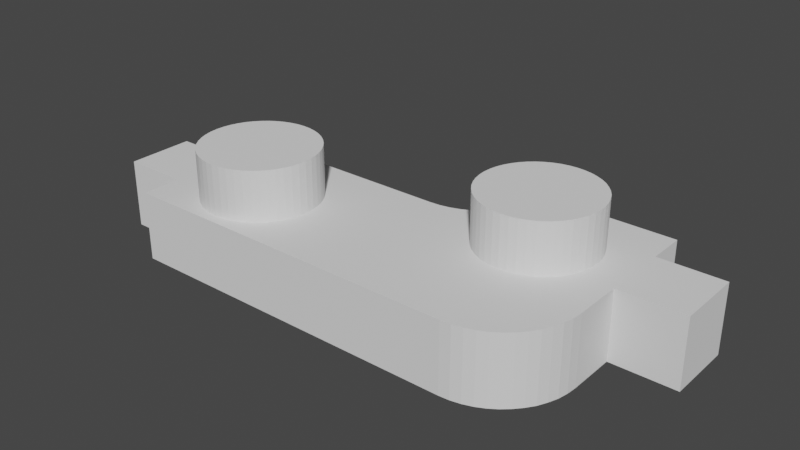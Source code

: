 # Source: hotswap_socket_mx_style.v0.1.blend  (saved by Blender 3.6.13; exported with 4.5.12 LTS)
import bpy
from mathutils import Matrix  # noqa: F401  (used for matrix-valued properties, if any)

bpy.ops.wm.read_factory_settings(use_empty=True)
scene = bpy.context.scene
scene.name = 'Scene'

# ---- collections
col_collection = bpy.data.collections.new('Collection'); scene.collection.children.link(col_collection)

# ---- world
world_world = bpy.data.worlds.new('World'); scene.world = world_world
world_world.use_nodes = True; world_world.node_tree.nodes.clear()
_N = world_world.node_tree.nodes; _L = world_world.node_tree.links
n0 = _N.new('ShaderNodeOutputWorld'); n0.name = 'World Output'; n0.location = (300, 300)
n1 = _N.new('ShaderNodeBackground'); n1.name = 'Background'; n1.location = (10, 300)
n1.inputs[0].default_value = (0.05088, 0.05088, 0.05088, 1.0)
_L.new(n1.outputs[0], n0.inputs[0])
n0.is_active_output = True
world_world.color = (0.05088, 0.05088, 0.05088)
world_world.use_sun_shadow = False
world_world.sun_shadow_jitter_overblur = 0.0

# ---- meshes
me_sketch = bpy.data.meshes.new('Sketch')
me_sketch.from_pydata([(12.7, 6.0, 0.0), (9.3, 6.0, 0.0), (9.282, 5.729, 0.0), (9.229, 5.468, 0.0), (9.143, 5.222, 0.0), (9.027, 4.991, 0.0), (8.883, 4.778, 0.0), (8.714, 4.586, 0.0), (8.522, 4.417, 0.0), (8.309, 4.273, 0.0), (8.078, 4.157, 0.0), (7.832, 4.071, 0.0), (7.571, 4.018, 0.0), (7.3, 4.0, 0.0), (1.7, 4.0, 0.0), (1.7, 3.375, 0.0), (1.7, 2.75, 0.0), (0.0, 2.75, 0.0), (0.0, 1.0, 0.0), (1.7, 1.0, 0.0), (1.7, 1.323e-23, 0.0), (10.7, 1.323e-23, 0.0), (10.97, 0.01826, 0.0), (11.23, 0.07144, 0.0), (11.48, 0.1572, 0.0), (11.71, 0.2731, 0.0), (11.92, 0.4167, 0.0), (12.11, 0.5858, 0.0), (12.28, 0.7779, 0.0), (12.43, 0.9906, 0.0), (12.54, 1.222, 0.0), (12.63, 1.468, 0.0), (12.68, 1.729, 0.0), (12.7, 2.0, 0.0), (12.7, 3.25, 0.0), (14.4, 3.25, 0.0), (14.4, 5.0, 0.0), (12.7, 5.0, 0.0), (3.95, 3.25, 0.0), (3.746, 3.236, 0.0), (3.551, 3.196, 0.0), (3.366, 3.132, 0.0), (3.193, 3.045, 0.0), (3.033, 2.937, 0.0), (2.889, 2.811, 0.0), (2.763, 2.667, 0.0), (2.655, 2.507, 0.0), (2.568, 2.334, 0.0), (2.504, 2.149, 0.0), (2.464, 1.954, 0.0), (2.45, 1.75, 0.0), (2.464, 1.546, 0.0), (2.504, 1.351, 0.0), (2.568, 1.166, 0.0), (2.655, 0.9929, 0.0), (2.763, 0.8334, 0.0), (2.889, 0.6893, 0.0), (3.033, 0.5625, 0.0), (3.193, 0.4548, 0.0), (3.366, 0.3679, 0.0), (3.551, 0.3036, 0.0), (3.746, 0.2637, 0.0), (3.95, 0.25, 0.0), (4.154, 0.2637, 0.0), (4.349, 0.3036, 0.0), (4.534, 0.3679, 0.0), (4.707, 0.4548, 0.0), (4.867, 0.5625, 0.0), (5.011, 0.6893, 0.0), (5.137, 0.8334, 0.0), (5.245, 0.9929, 0.0), (5.332, 1.166, 0.0), (5.396, 1.351, 0.0), (5.436, 1.546, 0.0), (5.45, 1.75, 0.0), (5.436, 1.954, 0.0), (5.396, 2.149, 0.0), (5.332, 2.334, 0.0), (5.245, 2.507, 0.0), (5.137, 2.667, 0.0), (5.011, 2.811, 0.0), (4.867, 2.937, 0.0), (4.707, 3.045, 0.0), (4.534, 3.132, 0.0), (4.349, 3.196, 0.0), (4.154, 3.236, 0.0), (10.4, 5.392, 0.0), (10.2, 5.378, 0.0), (10.0, 5.339, 0.0), (9.816, 5.274, 0.0), (9.643, 5.187, 0.0), (9.483, 5.08, 0.0), (9.339, 4.953, 0.0), (9.213, 4.809, 0.0), (9.105, 4.649, 0.0), (9.018, 4.476, 0.0), (8.954, 4.291, 0.0), (8.914, 4.096, 0.0), (8.9, 3.892, 0.0), (8.914, 3.689, 0.0), (8.954, 3.493, 0.0), (9.018, 3.308, 0.0), (9.105, 3.135, 0.0), (9.213, 2.976, 0.0), (9.339, 2.831, 0.0), (9.483, 2.705, 0.0), (9.643, 2.597, 0.0), (9.816, 2.51, 0.0), (10.0, 2.446, 0.0), (10.2, 2.406, 0.0), (10.4, 2.392, 0.0), (10.6, 2.406, 0.0), (10.8, 2.446, 0.0), (10.98, 2.51, 0.0), (11.16, 2.597, 0.0), (11.32, 2.705, 0.0), (11.46, 2.831, 0.0), (11.59, 2.976, 0.0), (11.7, 3.135, 0.0), (11.78, 3.308, 0.0), (11.85, 3.493, 0.0), (11.89, 3.689, 0.0), (11.9, 3.892, 0.0), (11.89, 4.096, 0.0), (11.85, 4.291, 0.0), (11.78, 4.476, 0.0), (11.7, 4.649, 0.0), (11.59, 4.809, 0.0), (11.46, 4.953, 0.0), (11.32, 5.08, 0.0), (11.16, 5.187, 0.0), (10.98, 5.274, 0.0), (10.8, 5.339, 0.0), (10.6, 5.378, 0.0)], [], [(84, 102, 101, 100, 99, 98, 11, 12, 13, 14, 15, 38, 85), (36, 37, 0, 1, 2, 3, 4, 5, 6, 7, 8, 9, 10, 11, 98, 97, 96, 95, 94, 93, 92, 91, 90, 89, 88, 87, 86, 133, 132, 131, 130, 129, 128, 127, 126, 125, 124, 123, 122, 121, 120, 119, 118, 117, 116, 115, 114, 113, 112, 111, 110, 109, 108, 107, 106, 105, 104, 103, 102, 84, 83, 82, 81, 80, 79, 78, 77, 76, 75, 74, 73, 72, 71, 70, 69, 68, 67, 66, 65, 64, 63, 62, 61, 60, 59, 58, 57, 56, 55, 54, 53, 52, 51, 50, 49, 48, 47, 46, 45, 44, 43, 42, 41, 40, 39, 38, 15, 16, 17, 18, 19, 20, 21, 22, 23, 24, 25, 26, 27, 28, 29, 30, 31, 32, 33, 34, 35)])
_uv = me_sketch.uv_layers.new(name='UVMap')
_uv.uv.foreach_set('vector', [0.8218, 0.0, 0.8873, 0.0, 0.8836, 0.0, 0.88, 0.0, 0.8764, 0.0, 0.8727, 0.0, 0.08, 0.0, 0.08364, 0.0, 0.08727, 0.0, 0.1309, 0.0, 0.1527, 0.0, 0.6545, 0.0, 0.8255, 0.0, 0.5673, 0.0, 0.6109, 0.0, 0.0, 0.0, 0.04364, 0.0, 0.04727, 0.0, 0.05091, 0.0, 0.05455, 0.0, 0.05818, 0.0, 0.06182, 0.0, 0.06545, 0.0, 0.06909, 0.0, 0.07273, 0.0, 0.07636, 0.0, 0.08, 0.0, 0.8727, 0.0, 0.8691, 0.0, 0.8655, 0.0, 0.8618, 0.0, 0.8582, 0.0, 0.8545, 0.0, 0.8509, 0.0, 0.8473, 0.0, 0.8436, 0.0, 0.84, 0.0, 0.8364, 0.0, 0.8327, 0.0, 0.8291, 0.0, 1.0, 0.0, 0.9964, 0.0, 0.9927, 0.0, 0.9891, 0.0, 0.9855, 0.0, 0.9818, 0.0, 0.9782, 0.0, 0.9745, 0.0, 0.9709, 0.0, 0.9673, 0.0, 0.9636, 0.0, 0.96, 0.0, 0.9564, 0.0, 0.9527, 0.0, 0.9491, 0.0, 0.9455, 0.0, 0.9418, 0.0, 0.9382, 0.0, 0.9345, 0.0, 0.9309, 0.0, 0.9273, 0.0, 0.9236, 0.0, 0.92, 0.0, 0.9164, 0.0, 0.9127, 0.0, 0.9091, 0.0, 0.9055, 0.0, 0.9018, 0.0, 0.8982, 0.0, 0.8945, 0.0, 0.8909, 0.0, 0.8873, 0.0, 0.8218, 0.0, 0.8182, 0.0, 0.8145, 0.0, 0.8109, 0.0, 0.8073, 0.0, 0.8036, 0.0, 0.8, 0.0, 0.7964, 0.0, 0.7927, 0.0, 0.7891, 0.0, 0.7855, 0.0, 0.7818, 0.0, 0.7782, 0.0, 0.7745, 0.0, 0.7709, 0.0, 0.7673, 0.0, 0.7636, 0.0, 0.76, 0.0, 0.7564, 0.0, 0.7527, 0.0, 0.7491, 0.0, 0.7455, 0.0, 0.7418, 0.0, 0.7382, 0.0, 0.7345, 0.0, 0.7309, 0.0, 0.7273, 0.0, 0.7236, 0.0, 0.72, 0.0, 0.7164, 0.0, 0.7127, 0.0, 0.7091, 0.0, 0.7055, 0.0, 0.7018, 0.0, 0.6982, 0.0, 0.6945, 0.0, 0.6909, 0.0, 0.6873, 0.0, 0.6836, 0.0, 0.68, 0.0, 0.6764, 0.0, 0.6727, 0.0, 0.6691, 0.0, 0.6655, 0.0, 0.6618, 0.0, 0.6582, 0.0, 0.6545, 0.0, 0.1527, 0.0, 0.1745, 0.0, 0.2182, 0.0, 0.2618, 0.0, 0.3055, 0.0, 0.3491, 0.0, 0.3927, 0.0, 0.3964, 0.0, 0.4, 0.0, 0.4036, 0.0, 0.4073, 0.0, 0.4109, 0.0, 0.4145, 0.0, 0.4182, 0.0, 0.4218, 0.0, 0.4255, 0.0, 0.4291, 0.0, 0.4327, 0.0, 0.4364, 0.0, 0.48, 0.0, 0.5236, 0.0])
me_sketch.update()
me_sketch_003 = bpy.data.meshes.new('Sketch.003')
me_sketch_003.from_pydata([(10.4, 5.392, 0.0), (10.2, 5.378, 0.0), (10.0, 5.339, 0.0), (9.816, 5.274, 0.0), (9.643, 5.187, 0.0), (9.483, 5.08, 0.0), (9.339, 4.953, 0.0), (9.213, 4.809, 0.0), (9.105, 4.649, 0.0), (9.018, 4.476, 0.0), (8.954, 4.291, 0.0), (8.914, 4.096, 0.0), (8.9, 3.892, 0.0), (8.914, 3.689, 0.0), (8.954, 3.493, 0.0), (9.018, 3.308, 0.0), (9.105, 3.135, 0.0), (9.213, 2.976, 0.0), (9.339, 2.831, 0.0), (9.483, 2.705, 0.0), (9.643, 2.597, 0.0), (9.816, 2.51, 0.0), (10.0, 2.446, 0.0), (10.2, 2.406, 0.0), (10.4, 2.392, 0.0), (10.6, 2.406, 0.0), (10.8, 2.446, 0.0), (10.98, 2.51, 0.0), (11.16, 2.597, 0.0), (11.32, 2.705, 0.0), (11.46, 2.831, 0.0), (11.59, 2.976, 0.0), (11.7, 3.135, 0.0), (11.78, 3.308, 0.0), (11.85, 3.493, 0.0), (11.89, 3.689, 0.0), (11.9, 3.892, 0.0), (11.89, 4.096, 0.0), (11.85, 4.291, 0.0), (11.78, 4.476, 0.0), (11.7, 4.649, 0.0), (11.59, 4.809, 0.0), (11.46, 4.953, 0.0), (11.32, 5.08, 0.0), (11.16, 5.187, 0.0), (10.98, 5.274, 0.0), (10.8, 5.339, 0.0), (10.6, 5.378, 0.0), (3.95, 3.25, 0.0), (3.746, 3.236, 0.0), (3.551, 3.196, 0.0), (3.366, 3.132, 0.0), (3.193, 3.045, 0.0), (3.033, 2.937, 0.0), (2.889, 2.811, 0.0), (2.763, 2.667, 0.0), (2.655, 2.507, 0.0), (2.568, 2.334, 0.0), (2.504, 2.149, 0.0), (2.464, 1.954, 0.0), (2.45, 1.75, 0.0), (2.464, 1.546, 0.0), (2.504, 1.351, 0.0), (2.568, 1.166, 0.0), (2.655, 0.9929, 0.0), (2.763, 0.8334, 0.0), (2.889, 0.6893, 0.0), (3.033, 0.5625, 0.0), (3.193, 0.4548, 0.0), (3.366, 0.3679, 0.0), (3.551, 0.3036, 0.0), (3.746, 0.2637, 0.0), (3.95, 0.25, 0.0), (4.154, 0.2637, 0.0), (4.349, 0.3036, 0.0), (4.534, 0.3679, 0.0), (4.707, 0.4548, 0.0), (4.867, 0.5625, 0.0), (5.011, 0.6893, 0.0), (5.137, 0.8334, 0.0), (5.245, 0.9929, 0.0), (5.332, 1.166, 0.0), (5.396, 1.351, 0.0), (5.436, 1.546, 0.0), (5.45, 1.75, 0.0), (5.436, 1.954, 0.0), (5.396, 2.149, 0.0), (5.332, 2.334, 0.0), (5.245, 2.507, 0.0), (5.137, 2.667, 0.0), (5.011, 2.811, 0.0), (4.867, 2.937, 0.0), (4.707, 3.045, 0.0), (4.534, 3.132, 0.0), (4.349, 3.196, 0.0), (4.154, 3.236, 0.0)], [], [(93, 94, 95, 48, 49, 50, 51, 52, 53, 54, 55, 56, 57, 58, 59, 60, 61, 62, 63, 64, 65, 66, 67, 68, 69, 70, 71, 72, 73, 74, 75, 76, 77, 78, 79, 80, 81, 82, 83, 84, 85, 86, 87, 88, 89, 90, 91, 92), (44, 45, 46, 47, 0, 1, 2, 3, 4, 5, 6, 7, 8, 9, 10, 11, 12, 13, 14, 15, 16, 17, 18, 19, 20, 21, 22, 23, 24, 25, 26, 27, 28, 29, 30, 31, 32, 33, 34, 35, 36, 37, 38, 39, 40, 41, 42, 43)])
_uv = me_sketch_003.uv_layers.new(name='UVMap')
_uv.uv.foreach_set('vector', [0.9789, 0.0, 0.9895, 0.0, 1.0, 0.0, 0.5053, 0.0, 0.5158, 0.0, 0.5263, 0.0, 0.5368, 0.0, 0.5474, 0.0, 0.5579, 0.0, 0.5684, 0.0, 0.5789, 0.0, 0.5895, 0.0, 0.6, 0.0, 0.6105, 0.0, 0.6211, 0.0, 0.6316, 0.0, 0.6421, 0.0, 0.6526, 0.0, 0.6632, 0.0, 0.6737, 0.0, 0.6842, 0.0, 0.6947, 0.0, 0.7053, 0.0, 0.7158, 0.0, 0.7263, 0.0, 0.7368, 0.0, 0.7474, 0.0, 0.7579, 0.0, 0.7684, 0.0, 0.7789, 0.0, 0.7895, 0.0, 0.8, 0.0, 0.8105, 0.0, 0.8211, 0.0, 0.8316, 0.0, 0.8421, 0.0, 0.8526, 0.0, 0.8632, 0.0, 0.8737, 0.0, 0.8842, 0.0, 0.8947, 0.0, 0.9053, 0.0, 0.9158, 0.0, 0.9263, 0.0, 0.9368, 0.0, 0.9474, 0.0, 0.9579, 0.0, 0.9684, 0.0, 0.4632, 0.0, 0.4737, 0.0, 0.4842, 0.0, 0.4947, 0.0, 0.0, 0.0, 0.01053, 0.0, 0.02105, 0.0, 0.03158, 0.0, 0.04211, 0.0, 0.05263, 0.0, 0.06316, 0.0, 0.07368, 0.0, 0.08421, 0.0, 0.09474, 0.0, 0.1053, 0.0, 0.1158, 0.0, 0.1263, 0.0, 0.1368, 0.0, 0.1474, 0.0, 0.1579, 0.0, 0.1684, 0.0, 0.1789, 0.0, 0.1895, 0.0, 0.2, 0.0, 0.2105, 0.0, 0.2211, 0.0, 0.2316, 0.0, 0.2421, 0.0, 0.2526, 0.0, 0.2632, 0.0, 0.2737, 0.0, 0.2842, 0.0, 0.2947, 0.0, 0.3053, 0.0, 0.3158, 0.0, 0.3263, 0.0, 0.3368, 0.0, 0.3474, 0.0, 0.3579, 0.0, 0.3684, 0.0, 0.3789, 0.0, 0.3895, 0.0, 0.4, 0.0, 0.4105, 0.0, 0.4211, 0.0, 0.4316, 0.0, 0.4421, 0.0, 0.4526, 0.0])
me_sketch_003.update()

# ---- objects
ob_sketch = bpy.data.objects.new('Sketch', me_sketch)
ob_sketch_003 = bpy.data.objects.new('Sketch.003', me_sketch_003)

# ---- transforms, parenting, visibility, modifiers, constraints
ob_sketch.location = (0.0, 0.0, 0.0)
_m = ob_sketch.modifiers.new('Solidify', 'SOLIDIFY')
_m.thickness = 1.8
_m.offset = 1.0
_m = ob_sketch.modifiers.new('Boolean', 'BOOLEAN')
_m.object = ob_sketch_003
ob_sketch_003.location = (0.0, 0.0, 0.0)
_m = ob_sketch_003.modifiers.new('Solidify', 'SOLIDIFY')
_m.thickness = 3.1
_m.offset = 1.0

# ---- collection membership
scene.collection.objects.link(ob_sketch)
scene.collection.objects.link(ob_sketch_003)

# ---- scene / render settings (as saved in the file)
scene.frame_start = 1; scene.frame_end = 250; scene.frame_set(1)
scene.render.engine = 'BLENDER_EEVEE_NEXT'
scene.cycles.sampling_pattern = 'TABULATED_SOBOL'
scene.view_settings.view_transform = 'Filmic'
scene.unit_settings.scale_length = 0.001
bpy.context.view_layer.update()

# ---- added for rendering (the .blend has no active camera and no usable light): camera, sun
cam_auto = bpy.data.cameras.new('AutoCamera')
cam_auto.lens = 50.0
cam_auto.sensor_width = 36.0
cam_auto.clip_end = 1000.0
ob_auto_camera = bpy.data.objects.new('AutoCamera', cam_auto)
scene.collection.objects.link(ob_auto_camera)
ob_auto_camera.location = (21.9157, -14.6589, 13.3226)
ob_auto_camera.rotation_euler = (1.09748, -7.21219e-08, 0.694738)
scene.camera = ob_auto_camera
light_auto_sun = bpy.data.lights.new('AutoSun', 'SUN')
light_auto_sun.energy = 3.0
light_auto_sun.angle = 0.0523599
ob_auto_sun = bpy.data.objects.new('AutoSun', light_auto_sun)
scene.collection.objects.link(ob_auto_sun)
ob_auto_sun.rotation_euler = (0.872665, 0.174533, 0.523599)
bpy.context.view_layer.update()
